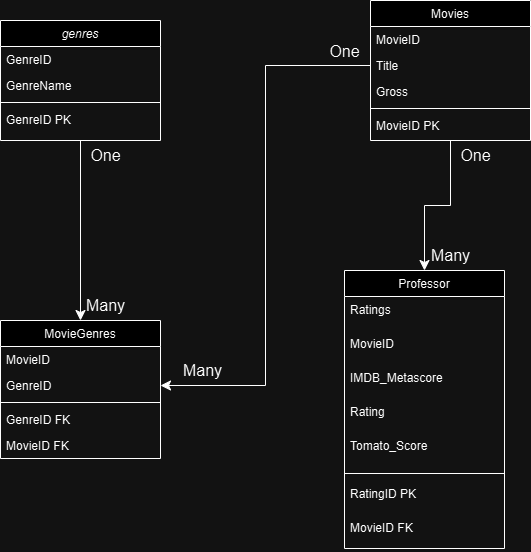

The diagram above was exported from draw.io. Its source (the exported page's mxGraphModel, read from the mxfile embedded in the PNG):
<mxGraphModel dx="712" dy="835" grid="1" gridSize="10" guides="1" tooltips="1" connect="1" arrows="1" fold="1" page="1" pageScale="1" pageWidth="827" pageHeight="1169" math="0" shadow="0">
  <root>
    <mxCell id="WIyWlLk6GJQsqaUBKTNV-0" />
    <mxCell id="WIyWlLk6GJQsqaUBKTNV-1" parent="WIyWlLk6GJQsqaUBKTNV-0" />
    <mxCell id="zkfFHV4jXpPFQw0GAbJ--0" value="genres" style="swimlane;fontStyle=2;align=center;verticalAlign=top;childLayout=stackLayout;horizontal=1;startSize=26;horizontalStack=0;resizeParent=1;resizeLast=0;collapsible=1;marginBottom=0;rounded=0;shadow=0;strokeWidth=1;" parent="WIyWlLk6GJQsqaUBKTNV-1" vertex="1">
      <mxGeometry x="70" y="80" width="160" height="120" as="geometry">
        <mxRectangle x="230" y="140" width="160" height="26" as="alternateBounds" />
      </mxGeometry>
    </mxCell>
    <mxCell id="zkfFHV4jXpPFQw0GAbJ--1" value="GenreID" style="text;align=left;verticalAlign=top;spacingLeft=4;spacingRight=4;overflow=hidden;rotatable=0;points=[[0,0.5],[1,0.5]];portConstraint=eastwest;" parent="zkfFHV4jXpPFQw0GAbJ--0" vertex="1">
      <mxGeometry y="26" width="160" height="26" as="geometry" />
    </mxCell>
    <mxCell id="zkfFHV4jXpPFQw0GAbJ--2" value="GenreName" style="text;align=left;verticalAlign=top;spacingLeft=4;spacingRight=4;overflow=hidden;rotatable=0;points=[[0,0.5],[1,0.5]];portConstraint=eastwest;rounded=0;shadow=0;html=0;" parent="zkfFHV4jXpPFQw0GAbJ--0" vertex="1">
      <mxGeometry y="52" width="160" height="26" as="geometry" />
    </mxCell>
    <mxCell id="zkfFHV4jXpPFQw0GAbJ--4" value="" style="line;html=1;strokeWidth=1;align=left;verticalAlign=middle;spacingTop=-1;spacingLeft=3;spacingRight=3;rotatable=0;labelPosition=right;points=[];portConstraint=eastwest;" parent="zkfFHV4jXpPFQw0GAbJ--0" vertex="1">
      <mxGeometry y="78" width="160" height="8" as="geometry" />
    </mxCell>
    <mxCell id="zkfFHV4jXpPFQw0GAbJ--5" value="GenreID PK" style="text;align=left;verticalAlign=top;spacingLeft=4;spacingRight=4;overflow=hidden;rotatable=0;points=[[0,0.5],[1,0.5]];portConstraint=eastwest;" parent="zkfFHV4jXpPFQw0GAbJ--0" vertex="1">
      <mxGeometry y="86" width="160" height="26" as="geometry" />
    </mxCell>
    <mxCell id="zkfFHV4jXpPFQw0GAbJ--6" value="MovieGenres" style="swimlane;fontStyle=0;align=center;verticalAlign=top;childLayout=stackLayout;horizontal=1;startSize=26;horizontalStack=0;resizeParent=1;resizeLast=0;collapsible=1;marginBottom=0;rounded=0;shadow=0;strokeWidth=1;" parent="WIyWlLk6GJQsqaUBKTNV-1" vertex="1">
      <mxGeometry x="70" y="380" width="160" height="138" as="geometry">
        <mxRectangle x="130" y="380" width="160" height="26" as="alternateBounds" />
      </mxGeometry>
    </mxCell>
    <mxCell id="zkfFHV4jXpPFQw0GAbJ--7" value="MovieID" style="text;align=left;verticalAlign=top;spacingLeft=4;spacingRight=4;overflow=hidden;rotatable=0;points=[[0,0.5],[1,0.5]];portConstraint=eastwest;" parent="zkfFHV4jXpPFQw0GAbJ--6" vertex="1">
      <mxGeometry y="26" width="160" height="26" as="geometry" />
    </mxCell>
    <mxCell id="zkfFHV4jXpPFQw0GAbJ--8" value="GenreID" style="text;align=left;verticalAlign=top;spacingLeft=4;spacingRight=4;overflow=hidden;rotatable=0;points=[[0,0.5],[1,0.5]];portConstraint=eastwest;rounded=0;shadow=0;html=0;" parent="zkfFHV4jXpPFQw0GAbJ--6" vertex="1">
      <mxGeometry y="52" width="160" height="26" as="geometry" />
    </mxCell>
    <mxCell id="zkfFHV4jXpPFQw0GAbJ--9" value="" style="line;html=1;strokeWidth=1;align=left;verticalAlign=middle;spacingTop=-1;spacingLeft=3;spacingRight=3;rotatable=0;labelPosition=right;points=[];portConstraint=eastwest;" parent="zkfFHV4jXpPFQw0GAbJ--6" vertex="1">
      <mxGeometry y="78" width="160" height="8" as="geometry" />
    </mxCell>
    <mxCell id="zkfFHV4jXpPFQw0GAbJ--11" value="GenreID FK" style="text;align=left;verticalAlign=top;spacingLeft=4;spacingRight=4;overflow=hidden;rotatable=0;points=[[0,0.5],[1,0.5]];portConstraint=eastwest;" parent="zkfFHV4jXpPFQw0GAbJ--6" vertex="1">
      <mxGeometry y="86" width="160" height="26" as="geometry" />
    </mxCell>
    <mxCell id="FvYy1h_ryx5Smp_4GjNQ-21" value="MovieID FK" style="text;align=left;verticalAlign=top;spacingLeft=4;spacingRight=4;overflow=hidden;rotatable=0;points=[[0,0.5],[1,0.5]];portConstraint=eastwest;" vertex="1" parent="zkfFHV4jXpPFQw0GAbJ--6">
      <mxGeometry y="112" width="160" height="26" as="geometry" />
    </mxCell>
    <mxCell id="zkfFHV4jXpPFQw0GAbJ--13" value="Professor" style="swimlane;fontStyle=0;align=center;verticalAlign=top;childLayout=stackLayout;horizontal=1;startSize=26;horizontalStack=0;resizeParent=1;resizeLast=0;collapsible=1;marginBottom=0;rounded=0;shadow=0;strokeWidth=1;" parent="WIyWlLk6GJQsqaUBKTNV-1" vertex="1">
      <mxGeometry x="414" y="330" width="160" height="278" as="geometry">
        <mxRectangle x="340" y="380" width="170" height="26" as="alternateBounds" />
      </mxGeometry>
    </mxCell>
    <mxCell id="zkfFHV4jXpPFQw0GAbJ--14" value="Ratings&#10;" style="text;align=left;verticalAlign=top;spacingLeft=4;spacingRight=4;overflow=hidden;rotatable=0;points=[[0,0.5],[1,0.5]];portConstraint=eastwest;" parent="zkfFHV4jXpPFQw0GAbJ--13" vertex="1">
      <mxGeometry y="26" width="160" height="34" as="geometry" />
    </mxCell>
    <mxCell id="FvYy1h_ryx5Smp_4GjNQ-1" value="MovieID" style="text;align=left;verticalAlign=top;spacingLeft=4;spacingRight=4;overflow=hidden;rotatable=0;points=[[0,0.5],[1,0.5]];portConstraint=eastwest;" vertex="1" parent="zkfFHV4jXpPFQw0GAbJ--13">
      <mxGeometry y="60" width="160" height="34" as="geometry" />
    </mxCell>
    <mxCell id="FvYy1h_ryx5Smp_4GjNQ-2" value="IMDB_Metascore" style="text;align=left;verticalAlign=top;spacingLeft=4;spacingRight=4;overflow=hidden;rotatable=0;points=[[0,0.5],[1,0.5]];portConstraint=eastwest;" vertex="1" parent="zkfFHV4jXpPFQw0GAbJ--13">
      <mxGeometry y="94" width="160" height="34" as="geometry" />
    </mxCell>
    <mxCell id="FvYy1h_ryx5Smp_4GjNQ-8" value="Rating" style="text;align=left;verticalAlign=top;spacingLeft=4;spacingRight=4;overflow=hidden;rotatable=0;points=[[0,0.5],[1,0.5]];portConstraint=eastwest;" vertex="1" parent="zkfFHV4jXpPFQw0GAbJ--13">
      <mxGeometry y="128" width="160" height="34" as="geometry" />
    </mxCell>
    <mxCell id="FvYy1h_ryx5Smp_4GjNQ-9" value="Tomato_Score" style="text;align=left;verticalAlign=top;spacingLeft=4;spacingRight=4;overflow=hidden;rotatable=0;points=[[0,0.5],[1,0.5]];portConstraint=eastwest;" vertex="1" parent="zkfFHV4jXpPFQw0GAbJ--13">
      <mxGeometry y="162" width="160" height="34" as="geometry" />
    </mxCell>
    <mxCell id="zkfFHV4jXpPFQw0GAbJ--15" value="" style="line;html=1;strokeWidth=1;align=left;verticalAlign=middle;spacingTop=-1;spacingLeft=3;spacingRight=3;rotatable=0;labelPosition=right;points=[];portConstraint=eastwest;" parent="zkfFHV4jXpPFQw0GAbJ--13" vertex="1">
      <mxGeometry y="196" width="160" height="14" as="geometry" />
    </mxCell>
    <mxCell id="FvYy1h_ryx5Smp_4GjNQ-10" value="RatingID PK" style="text;align=left;verticalAlign=top;spacingLeft=4;spacingRight=4;overflow=hidden;rotatable=0;points=[[0,0.5],[1,0.5]];portConstraint=eastwest;" vertex="1" parent="zkfFHV4jXpPFQw0GAbJ--13">
      <mxGeometry y="210" width="160" height="34" as="geometry" />
    </mxCell>
    <mxCell id="FvYy1h_ryx5Smp_4GjNQ-11" value="MovieID FK" style="text;align=left;verticalAlign=top;spacingLeft=4;spacingRight=4;overflow=hidden;rotatable=0;points=[[0,0.5],[1,0.5]];portConstraint=eastwest;" vertex="1" parent="zkfFHV4jXpPFQw0GAbJ--13">
      <mxGeometry y="244" width="160" height="34" as="geometry" />
    </mxCell>
    <mxCell id="zkfFHV4jXpPFQw0GAbJ--17" value="Movies" style="swimlane;fontStyle=0;align=center;verticalAlign=top;childLayout=stackLayout;horizontal=1;startSize=26;horizontalStack=0;resizeParent=1;resizeLast=0;collapsible=1;marginBottom=0;rounded=0;shadow=0;strokeWidth=1;" parent="WIyWlLk6GJQsqaUBKTNV-1" vertex="1">
      <mxGeometry x="440" y="60" width="160" height="140" as="geometry">
        <mxRectangle x="550" y="140" width="160" height="26" as="alternateBounds" />
      </mxGeometry>
    </mxCell>
    <mxCell id="zkfFHV4jXpPFQw0GAbJ--18" value="MovieID" style="text;align=left;verticalAlign=top;spacingLeft=4;spacingRight=4;overflow=hidden;rotatable=0;points=[[0,0.5],[1,0.5]];portConstraint=eastwest;" parent="zkfFHV4jXpPFQw0GAbJ--17" vertex="1">
      <mxGeometry y="26" width="160" height="26" as="geometry" />
    </mxCell>
    <mxCell id="zkfFHV4jXpPFQw0GAbJ--19" value="Title" style="text;align=left;verticalAlign=top;spacingLeft=4;spacingRight=4;overflow=hidden;rotatable=0;points=[[0,0.5],[1,0.5]];portConstraint=eastwest;rounded=0;shadow=0;html=0;" parent="zkfFHV4jXpPFQw0GAbJ--17" vertex="1">
      <mxGeometry y="52" width="160" height="26" as="geometry" />
    </mxCell>
    <mxCell id="zkfFHV4jXpPFQw0GAbJ--20" value="Gross" style="text;align=left;verticalAlign=top;spacingLeft=4;spacingRight=4;overflow=hidden;rotatable=0;points=[[0,0.5],[1,0.5]];portConstraint=eastwest;rounded=0;shadow=0;html=0;" parent="zkfFHV4jXpPFQw0GAbJ--17" vertex="1">
      <mxGeometry y="78" width="160" height="26" as="geometry" />
    </mxCell>
    <mxCell id="zkfFHV4jXpPFQw0GAbJ--23" value="" style="line;html=1;strokeWidth=1;align=left;verticalAlign=middle;spacingTop=-1;spacingLeft=3;spacingRight=3;rotatable=0;labelPosition=right;points=[];portConstraint=eastwest;" parent="zkfFHV4jXpPFQw0GAbJ--17" vertex="1">
      <mxGeometry y="104" width="160" height="8" as="geometry" />
    </mxCell>
    <mxCell id="zkfFHV4jXpPFQw0GAbJ--24" value="MovieID PK" style="text;align=left;verticalAlign=top;spacingLeft=4;spacingRight=4;overflow=hidden;rotatable=0;points=[[0,0.5],[1,0.5]];portConstraint=eastwest;" parent="zkfFHV4jXpPFQw0GAbJ--17" vertex="1">
      <mxGeometry y="112" width="160" height="26" as="geometry" />
    </mxCell>
    <mxCell id="FvYy1h_ryx5Smp_4GjNQ-13" value="" style="endArrow=classic;html=1;rounded=0;fontSize=12;startSize=8;endSize=8;curved=1;exitX=0.5;exitY=1;exitDx=0;exitDy=0;entryX=0.5;entryY=0;entryDx=0;entryDy=0;" edge="1" parent="WIyWlLk6GJQsqaUBKTNV-1" source="zkfFHV4jXpPFQw0GAbJ--0" target="zkfFHV4jXpPFQw0GAbJ--6">
      <mxGeometry width="50" height="50" relative="1" as="geometry">
        <mxPoint x="340" y="450" as="sourcePoint" />
        <mxPoint x="390" y="400" as="targetPoint" />
      </mxGeometry>
    </mxCell>
    <mxCell id="FvYy1h_ryx5Smp_4GjNQ-15" value="" style="edgeStyle=elbowEdgeStyle;elbow=horizontal;endArrow=classic;html=1;curved=0;rounded=0;endSize=8;startSize=8;fontSize=12;exitX=0;exitY=0.5;exitDx=0;exitDy=0;entryX=1;entryY=0.5;entryDx=0;entryDy=0;" edge="1" parent="WIyWlLk6GJQsqaUBKTNV-1" source="zkfFHV4jXpPFQw0GAbJ--19" target="zkfFHV4jXpPFQw0GAbJ--8">
      <mxGeometry width="50" height="50" relative="1" as="geometry">
        <mxPoint x="340" y="450" as="sourcePoint" />
        <mxPoint x="390" y="400" as="targetPoint" />
      </mxGeometry>
    </mxCell>
    <mxCell id="FvYy1h_ryx5Smp_4GjNQ-16" value="" style="edgeStyle=elbowEdgeStyle;elbow=vertical;endArrow=classic;html=1;curved=0;rounded=0;endSize=8;startSize=8;fontSize=12;exitX=0.5;exitY=1;exitDx=0;exitDy=0;entryX=0.5;entryY=0;entryDx=0;entryDy=0;" edge="1" parent="WIyWlLk6GJQsqaUBKTNV-1" source="zkfFHV4jXpPFQw0GAbJ--17" target="zkfFHV4jXpPFQw0GAbJ--13">
      <mxGeometry width="50" height="50" relative="1" as="geometry">
        <mxPoint x="340" y="450" as="sourcePoint" />
        <mxPoint x="390" y="400" as="targetPoint" />
      </mxGeometry>
    </mxCell>
    <mxCell id="FvYy1h_ryx5Smp_4GjNQ-17" value="Many" style="text;html=1;align=center;verticalAlign=middle;resizable=0;points=[];autosize=1;strokeColor=none;fillColor=none;fontSize=16;" vertex="1" parent="WIyWlLk6GJQsqaUBKTNV-1">
      <mxGeometry x="242" y="415" width="60" height="30" as="geometry" />
    </mxCell>
    <mxCell id="FvYy1h_ryx5Smp_4GjNQ-18" value="One" style="text;html=1;align=center;verticalAlign=middle;resizable=0;points=[];autosize=1;strokeColor=none;fillColor=none;fontSize=16;" vertex="1" parent="WIyWlLk6GJQsqaUBKTNV-1">
      <mxGeometry x="389" y="96" width="50" height="30" as="geometry" />
    </mxCell>
    <mxCell id="FvYy1h_ryx5Smp_4GjNQ-19" value="One" style="text;html=1;align=center;verticalAlign=middle;resizable=0;points=[];autosize=1;strokeColor=none;fillColor=none;fontSize=16;" vertex="1" parent="WIyWlLk6GJQsqaUBKTNV-1">
      <mxGeometry x="150" y="200" width="50" height="30" as="geometry" />
    </mxCell>
    <mxCell id="FvYy1h_ryx5Smp_4GjNQ-20" value="Many" style="text;html=1;align=center;verticalAlign=middle;resizable=0;points=[];autosize=1;strokeColor=none;fillColor=none;fontSize=16;" vertex="1" parent="WIyWlLk6GJQsqaUBKTNV-1">
      <mxGeometry x="145" y="350" width="60" height="30" as="geometry" />
    </mxCell>
    <mxCell id="FvYy1h_ryx5Smp_4GjNQ-22" value="One" style="text;html=1;align=center;verticalAlign=middle;resizable=0;points=[];autosize=1;strokeColor=none;fillColor=none;fontSize=16;" vertex="1" parent="WIyWlLk6GJQsqaUBKTNV-1">
      <mxGeometry x="520" y="200" width="50" height="30" as="geometry" />
    </mxCell>
    <mxCell id="FvYy1h_ryx5Smp_4GjNQ-23" value="Many" style="text;html=1;align=center;verticalAlign=middle;resizable=0;points=[];autosize=1;strokeColor=none;fillColor=none;fontSize=16;" vertex="1" parent="WIyWlLk6GJQsqaUBKTNV-1">
      <mxGeometry x="490" y="300" width="60" height="30" as="geometry" />
    </mxCell>
  </root>
</mxGraphModel>